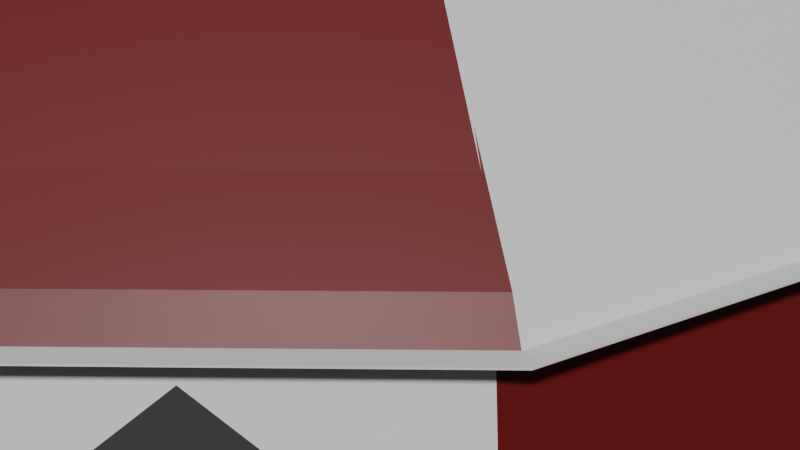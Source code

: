 # Source: tents_new_and_imprvoed_.blend  (saved by Blender 4.3.34; exported with 4.5.12 LTS)
import bpy
from mathutils import Matrix  # noqa: F401  (used for matrix-valued properties, if any)

bpy.ops.wm.read_factory_settings(use_empty=True)
scene = bpy.context.scene
scene.name = 'Scene'

# ---- collections
col_collection = bpy.data.collections.new('Collection'); scene.collection.children.link(col_collection)

# ---- materials (node trees are filled in below, after node groups)
mat_material_002 = bpy.data.materials.new('Material.002')
mat_material_001 = bpy.data.materials.new('Material.001')
mat_material = bpy.data.materials.new('Material')

# ---- material node trees
mat_material_002.use_nodes = True; mat_material_002.node_tree.nodes.clear()
_N = mat_material_002.node_tree.nodes; _L = mat_material_002.node_tree.links
n0 = _N.new('ShaderNodeBsdfPrincipled'); n0.name = 'Principled BSDF'; n0.location = (10, 300)
n1 = _N.new('ShaderNodeOutputMaterial'); n1.name = 'Material Output'; n1.location = (300, 300)
_L.new(n0.outputs[0], n1.inputs[0])
n1.is_active_output = True
mat_material_001.use_nodes = True; mat_material_001.node_tree.nodes.clear()
_N = mat_material_001.node_tree.nodes; _L = mat_material_001.node_tree.links
n0 = _N.new('ShaderNodeBsdfPrincipled'); n0.name = 'Principled BSDF'; n0.location = (10, 300)
n0.inputs[0].default_value = (0.1511, 0.007849, 0.007849, 1.0)
n1 = _N.new('ShaderNodeOutputMaterial'); n1.name = 'Material Output'; n1.location = (300, 300)
_L.new(n0.outputs[0], n1.inputs[0])
n1.is_active_output = True
mat_material.use_nodes = True; mat_material.node_tree.nodes.clear()
_N = mat_material.node_tree.nodes; _L = mat_material.node_tree.links
n0 = _N.new('ShaderNodeBsdfPrincipled'); n0.name = 'Principled BSDF'; n0.location = (10, 300)
n1 = _N.new('ShaderNodeOutputMaterial'); n1.name = 'Material Output'; n1.location = (300, 300)
_L.new(n0.outputs[0], n1.inputs[0])
n1.is_active_output = True

# ---- world
world_world = bpy.data.worlds.new('World'); scene.world = world_world
world_world.use_nodes = True; world_world.node_tree.nodes.clear()
_N = world_world.node_tree.nodes; _L = world_world.node_tree.links
n0 = _N.new('ShaderNodeOutputWorld'); n0.name = 'World Output'; n0.location = (300, 300)
n1 = _N.new('ShaderNodeBackground'); n1.name = 'Background'; n1.location = (10, 300)
n1.inputs[0].default_value = (0.05088, 0.05088, 0.05088, 1.0)
_L.new(n1.outputs[0], n0.inputs[0])
n0.is_active_output = True
world_world.color = (0.05088, 0.05088, 0.05088)
world_world.sun_shadow_jitter_overblur = 0.0

# ---- cameras
cam_camera = bpy.data.cameras.new('Camera')
cam_camera.clip_end = 100.0
cam_camera.ortho_scale = 7.314

# ---- meshes
me_cylinder_002 = bpy.data.meshes.new('Cylinder.002')
me_cylinder_002.from_pydata([(5.804e-05, 1.046, -0.9664), (-6.126e-10, 0.9667, 0.9666), (0.5229, 0.9061, -0.9664), (0.4836, 0.8372, 0.9666), (0.9056, 0.5233, -0.9664), (0.8375, 0.4832, 0.9666), (1.046, 0.0004928, -0.9664), (0.9671, -0.0003719, 0.9666), (0.9088, -0.5197, -0.9775), (0.8398, -0.4808, 0.9829), (0.5207, -0.9079, -0.9775), (0.4808, -0.8398, 0.9829), (-0.004558, -1.043, -0.9913), (0.004307, -0.9689, 0.9431), (-0.5274, -0.9035, -0.9409), (-0.4793, -0.8399, 0.9897), (-0.9055, -0.5223, -0.9664), (-0.8375, -0.4839, 0.9666), (-1.046, 0.0004928, -0.9664), (-0.9671, -0.0003719, 0.9666), (-0.9055, 0.4524, -1.068), (-0.8375, 0.4176, 0.8728), (-0.5228, 0.8351, -1.068), (-0.4836, 0.7716, 0.8728), (0.7624, -0.6684, -0.9887), (0.61, -0.8189, -0.9861), (0.5657, -0.8143, -0.09615), (0.6584, -0.6915, 0.451), (0.766, -0.6112, -0.04424), (0.8398, -0.4808, 0.9829), (0.9088, -0.5197, -0.9775), (0.5207, -0.9079, -0.9775), (0.4808, -0.8398, 0.9829), (0.5657, -0.8143, -0.09615), (0.6584, -0.6915, 0.451), (0.766, -0.6112, -0.04424), (0.775, -0.6116, -0.0969), (0.5626, -0.8196, -0.1383)], [], [(0, 1, 3, 2), (2, 3, 5, 4), (4, 5, 7, 6), (6, 7, 9, 8), (30, 29, 32, 31, 25, 33, 34, 35, 24), (10, 11, 13, 12), (12, 13, 15, 14), (14, 15, 17, 16), (16, 17, 19, 18), (18, 19, 21, 20), (20, 21, 23, 22), (22, 23, 1, 0), (29, 30, 8, 9), (25, 31, 10), (32, 29, 9, 11), (31, 32, 11, 10), (30, 24, 8), (33, 25, 26), (34, 33, 26, 27), (35, 34, 27, 28), (24, 35, 28), (24, 28, 36), (26, 25, 37)])
me_cylinder_002.polygons.foreach_set('material_index', [0, 1, 0, 1, 0, 1, 0, 1, 0, 1, 0, 1, 0, 0, 0, 0, 0, 0, 0, 0, 0, 0, 0])
_uv = me_cylinder_002.uv_layers.new(name='UVMap')
_uv.uv.foreach_set('vector', [1.0, 0.5, 1.0, 1.0, 0.9167, 1.0, 0.9167, 0.5, 0.9167, 0.5, 0.9167, 1.0, 0.8333, 1.0, 0.8333, 0.5, 0.8333, 0.5, 0.8333, 1.0, 0.75, 1.0, 0.75, 0.5, 0.75, 0.5, 0.75, 1.0, 0.6667, 1.0, 0.6667, 0.5, 0.6667, 0.5, 0.6667, 1.0, 0.5833, 1.0, 0.5833, 0.5, 0.5921, 0.5, 0.5973, 0.725, 0.6212, 0.8649, 0.6422, 0.7383, 0.6454, 0.5, 0.5833, 0.5, 0.5833, 1.0, 0.5, 1.0, 0.5, 0.5, 0.5, 0.5, 0.5, 1.0, 0.4167, 1.0, 0.4167, 0.5, 0.4167, 0.5, 0.4167, 1.0, 0.3333, 1.0, 0.3333, 0.5, 0.3333, 0.5, 0.3333, 1.0, 0.25, 1.0, 0.25, 0.5, 0.25, 0.5, 0.25, 1.0, 0.1667, 1.0, 0.1667, 0.5, 0.1667, 0.5, 0.1667, 1.0, 0.08333, 1.0, 0.08333, 0.5, 0.08333, 0.5, 0.08333, 1.0, 7.451e-08, 1.0, 7.451e-08, 0.5, 0.6667, 1.0, 0.6667, 0.5, 0.6667, 0.5, 0.6667, 1.0, 0.5921, 0.5, 0.5833, 0.5, 0.5833, 0.5, 0.5833, 1.0, 0.6667, 1.0, 0.6667, 1.0, 0.5833, 1.0, 0.5833, 0.5, 0.5833, 1.0, 0.5833, 1.0, 0.5833, 0.5, 0.6667, 0.5, 0.6454, 0.5, 0.6667, 0.5, 0.5973, 0.725, 0.5921, 0.5, 0.5973, 0.725, 0.6212, 0.8649, 0.5973, 0.725, 0.5973, 0.725, 0.6212, 0.8649, 0.6422, 0.7383, 0.6212, 0.8649, 0.6212, 0.8649, 0.6422, 0.7383, 0.6454, 0.5, 0.6422, 0.7383, 0.6422, 0.7383, 0.6454, 0.5, 0.6422, 0.7383, 0.6422, 0.7383, 0.5973, 0.725, 0.5921, 0.5, 0.5973, 0.725])
me_cylinder_002.materials.append(mat_material_002)
me_cylinder_002.materials.append(mat_material_001)
me_cylinder_002.update()
me_cylinder_003 = bpy.data.meshes.new('Cylinder.003')
me_cylinder_003.from_pydata([(0.0, 1.02, 1.0), (0.5098, 0.883, 1.0), (0.883, 0.5098, 1.0), (1.02, 0.0, 1.0), (0.883, -0.5098, 1.0), (0.5098, -0.883, 1.0), (0.0, -1.02, 1.0), (-0.5098, -0.883, 1.0), (-0.883, -0.5098, 1.0), (-1.02, 0.0, 1.0), (-0.883, 0.5098, 1.0), (-0.5098, 0.883, 1.0), (0.5244, 0.9083, 0.8188), (-6.401e-10, 1.049, 0.8188), (0.9083, 0.5244, 0.8188), (1.049, 0.0, 0.8188), (0.9083, -0.5244, 0.8188), (0.5244, -0.9083, 0.8188), (-6.401e-10, -1.049, 0.8188), (-0.5244, -0.9083, 0.8188), (-0.9083, -0.5244, 0.8188), (-1.049, 0.0, 0.8188), (-0.9083, 0.5244, 0.8188), (-0.5244, 0.9083, 0.8188), (0.3175, 0.55, 2.484), (8.43e-09, 0.6351, 2.484), (0.55, 0.3175, 2.484), (0.6351, 0.0, 2.484), (0.55, -0.3175, 2.484), (0.3175, -0.55, 2.484), (8.43e-09, -0.6351, 2.484), (-0.3175, -0.55, 2.484), (-0.55, -0.3175, 2.484), (-0.6351, 0.0, 2.484), (-0.55, 0.3175, 2.484), (-0.3175, 0.55, 2.484), (0.1404, 0.2432, 3.968), (9.55e-09, 0.2809, 3.968), (0.2432, 0.1404, 3.968), (0.2809, 0.0, 3.968), (0.2432, -0.1404, 3.968), (0.1404, -0.2432, 3.968), (9.55e-09, -0.2809, 3.968), (-0.1404, -0.2432, 3.968), (-0.2432, -0.1404, 3.968), (-0.2809, 0.0, 3.968), (-0.2432, 0.1404, 3.968), (-0.1404, 0.2432, 3.968), (0.0461, 0.07985, 4.935), (-1.604e-08, 0.0922, 4.935), (0.07985, 0.0461, 4.935), (0.0922, 0.0, 4.935), (0.07985, -0.0461, 4.935), (0.0461, -0.07985, 4.935), (-1.604e-08, -0.0922, 4.935), (-0.0461, -0.07985, 4.935), (-0.07985, -0.0461, 4.935), (-0.0922, 0.0, 4.935), (-0.07985, 0.0461, 4.935), (-0.0461, 0.07985, 4.935), (0.01573, 0.02724, 5.362), (5.947e-09, 0.03145, 5.362), (0.02724, 0.01573, 5.362), (0.03145, 0.0, 5.362), (0.02724, -0.01573, 5.362), (0.01573, -0.02724, 5.362), (5.947e-09, -0.03145, 5.362), (-0.01573, -0.02724, 5.362), (-0.02724, -0.01573, 5.362), (-0.03145, 0.0, 5.362), (-0.02724, 0.01573, 5.362), (-0.01573, 0.02724, 5.362), (0.5234, 0.9066, 0.8188), (-5.969e-10, 1.047, 0.8188), (0.9066, 0.5234, 0.8188), (1.047, 0.0, 0.8188), (0.9066, -0.5234, 0.8188), (0.5234, -0.9066, 0.8188), (-5.969e-10, -1.047, 0.8188), (-0.5234, -0.9066, 0.8188), (-0.9066, -0.5234, 0.8188), (-1.047, 0.0, 0.8188), (-0.9066, 0.5234, 0.8188), (-0.5234, 0.9066, 0.8188), (0.5234, 0.9066, 0.8188), (-5.969e-10, 1.047, 0.8188), (0.9066, 0.5234, 0.8188), (1.047, 0.0, 0.8188), (0.9066, -0.5234, 0.8188), (0.5234, -0.9066, 0.8188), (-5.969e-10, -1.047, 0.8188), (-0.5234, -0.9066, 0.8188), (-0.9066, -0.5234, 0.8188), (-1.047, 0.0, 0.8188), (-0.9066, 0.5234, 0.8188), (-0.5234, 0.9066, 0.8188), (0.00565, 0.009787, 7.226), (-3.148e-09, 0.0113, 7.226), (-3.148e-09, 0.0113, 4.352), (2.269e-07, 1.204e-07, 8.198), (0.00565, 0.009787, 4.352), (0.009787, 0.00565, 4.352), (0.0113, -2.287e-08, 4.352), (0.009787, -0.00565, 4.352), (0.00565, -0.009787, 4.352), (-3.148e-09, -0.0113, 4.352), (-0.00565, -0.009787, 4.352), (-0.009787, -0.00565, 4.352), (-0.0113, -2.287e-08, 4.352), (-0.009787, 0.00565, 4.352), (-0.00565, 0.009787, 4.352), (0.009787, 0.00565, 7.226), (0.0113, -2.287e-08, 7.226), (0.009787, -0.00565, 7.226), (0.00565, -0.009787, 7.226), (-3.148e-09, -0.0113, 7.226), (-0.00565, -0.009787, 7.226), (-0.009787, -0.00565, 7.226), (-0.0113, -2.287e-08, 7.226), (-0.009787, 0.00565, 7.226), (-0.00565, 0.009787, 7.226), (-0.004991, 0.008645, 8.012), (-0.008645, 0.004991, 8.012), (-2.78e-09, 0.009982, 8.012), (-0.009982, -2.368e-08, 8.012), (-0.008645, -0.004991, 8.012), (-0.004991, -0.008645, 8.012), (-2.78e-09, -0.009982, 8.012), (0.004991, -0.008645, 8.012), (0.008645, -0.004991, 8.012), (0.009982, -2.368e-08, 8.012), (0.008645, 0.004991, 8.012), (0.004991, 0.008645, 8.012), (-0.01745, 0.03022, 8.012), (-0.03022, 0.01745, 8.012), (-9.72e-09, 0.0349, 8.012), (-0.0349, 2.879e-08, 8.012), (-0.03022, -0.01745, 8.012), (-0.01745, -0.03022, 8.012), (-9.72e-09, -0.0349, 8.012), (0.01745, -0.03022, 8.012), (0.03022, -0.01745, 8.012), (0.0349, 2.879e-08, 8.012), (0.03022, 0.01745, 8.012), (0.01745, 0.03022, 8.012), (-0.02197, -0.1713, 7.325), (-0.0216, -0.1704, 7.913), (-0.0382, -0.3086, 7.607), (-0.03818, -0.3085, 7.631), (0.5363, 0.9289, 0.8188), (-8.868e-10, 1.073, 0.8188), (0.9289, 0.5363, 0.8188), (1.073, 0.0, 0.8188), (0.9289, -0.5363, 0.8188), (0.5363, -0.9289, 0.8188), (-8.868e-10, -1.073, 0.8188), (-0.533, -0.9199, 0.8195), (-0.921, -0.5319, 0.8195), (-1.063, -0.001952, 0.8195), (-0.9289, 0.5363, 0.8188), (-0.5363, 0.9289, 0.8188), (-0.003029, 1.015, 1.001), (0.5056, 0.879, 1.001), (0.878, 0.5067, 1.001), (1.014, -0.001952, 1.001), (0.878, -0.5106, 1.001), (0.5056, -0.8829, 1.001), (-0.003029, -1.019, 1.001), (-0.5117, -0.8829, 1.001), (-0.884, -0.5106, 1.001), (-1.02, -0.001952, 1.001), (-0.884, 0.5067, 1.001), (-0.5117, 0.879, 1.001), (0.5192, 0.9025, 0.8136), (-0.003029, 1.042, 0.8136), (0.9015, 0.5203, 0.8136), (1.041, -0.001952, 0.8136), (0.9015, -0.5242, 0.8136), (0.5192, -0.9065, 0.8136), (-0.003029, -1.046, 0.8136), (-0.5252, -0.9065, 0.8136), (-0.9075, -0.5242, 0.8136), (-1.047, -0.001952, 0.8136), (-0.9075, 0.5203, 0.8136), (-0.5252, 0.9025, 0.8136), (0.3224, 0.5584, 2.487), (8.234e-09, 0.6448, 2.487), (0.5584, 0.3224, 2.487), (0.6448, 0.0, 2.487), (0.5584, -0.3224, 2.487), (0.3224, -0.5584, 2.487), (8.234e-09, -0.6448, 2.487), (-0.3224, -0.5584, 2.487), (-0.5584, -0.3224, 2.487), (-0.6448, 0.0, 2.487), (-0.5584, 0.3224, 2.487), (-0.3224, 0.5584, 2.487), (0.1453, 0.2517, 3.97), (9.403e-09, 0.2906, 3.97), (0.2517, 0.1453, 3.97), (0.2906, 0.0, 3.97), (0.2517, -0.1453, 3.97), (0.1453, -0.2517, 3.97), (9.403e-09, -0.2906, 3.97), (-0.1453, -0.2517, 3.97), (-0.2517, -0.1453, 3.97), (-0.2906, 0.0, 3.97), (-0.2517, 0.1453, 3.97), (-0.1453, 0.2517, 3.97), (0.05103, 0.08838, 4.937), (-1.653e-08, 0.1021, 4.937), (0.08838, 0.05103, 4.937), (0.1021, 0.0, 4.937), (0.08838, -0.05103, 4.937), (0.05103, -0.08838, 4.937), (-1.653e-08, -0.1021, 4.937), (-0.05103, -0.08838, 4.937), (-0.08838, -0.05103, 4.937), (-0.1021, 0.0, 4.937), (-0.08838, 0.05103, 4.937), (-0.05103, 0.08838, 4.937), (0.01927, 0.03338, 5.369), (5.74e-09, 0.03855, 5.369), (0.03338, 0.01927, 5.369), (0.03855, 0.0, 5.369), (0.03338, -0.01927, 5.369), (0.01927, -0.03338, 5.369), (5.74e-09, -0.03855, 5.369), (-0.01927, -0.03338, 5.369), (-0.03338, -0.01927, 5.369), (-0.03855, 0.0, 5.369), (-0.03338, 0.01927, 5.369), (-0.01927, 0.03338, 5.369), (0.5234, 0.9066, 0.8288), (-1.969e-08, 1.047, 0.8288), (0.9066, 0.5234, 0.8288), (1.047, 0.0, 0.8288), (0.9066, -0.5234, 0.8288), (0.5234, -0.9066, 0.8288), (1.849e-08, -1.047, 0.8288), (-0.5203, -0.8979, 0.8294), (-0.899, -0.5192, 0.8294), (-1.038, -0.001952, 0.8294), (-0.9066, 0.5234, 0.8288), (-0.5234, 0.9066, 0.8288), (0.5234, 0.9066, 0.8088), (-5.969e-10, 1.047, 0.8088), (0.9066, 0.5234, 0.8088), (1.047, 0.0, 0.8088), (0.9066, -0.5234, 0.8088), (0.5234, -0.9066, 0.8088), (-5.969e-10, -1.047, 0.8088), (-0.5203, -0.8979, 0.8096), (-0.899, -0.5192, 0.8096), (-1.047, 0.0, 0.8088), (-0.9066, 0.5234, 0.8088), (-0.5234, 0.9066, 0.8088), (0.0006505, 0.001127, 7.226), (-3.295e-09, 0.001301, 7.226), (-3.491e-08, 0.003729, 4.358), (0.007203, 0.004159, 8.192), (0.001865, 0.00323, 4.358), (0.00323, 0.001865, 4.358), (0.003729, -2.295e-08, 4.358), (0.00323, -0.001865, 4.358), (0.001865, -0.00323, 4.358), (-3.491e-08, -0.003729, 4.358), (-0.001865, -0.00323, 4.358), (-0.00323, -0.001865, 4.358), (-0.003729, -2.295e-08, 4.358), (-0.00323, 0.001865, 4.358), (-0.001865, 0.00323, 4.358), (0.001127, 0.0006505, 7.226), (0.001301, -2.272e-08, 7.226), (0.001127, -0.0006505, 7.226), (0.0006505, -0.001127, 7.226), (-3.246e-09, -0.001301, 7.226), (0.001069, -0.002381, 7.226), (-0.001127, -0.0006505, 7.226), (-0.001301, -2.292e-08, 7.226), (-0.001127, 0.0006505, 7.226), (-0.0006505, 0.001127, 7.226), (-0.003997, 0.006925, 8.022), (-0.006924, 0.003999, 8.022), (-0.002563, 0.0003162, 8.012), (-0.007996, 2.45e-07, 8.022), (-0.006925, -0.003998, 8.022), (0.004919, -0.009549, 8.013), (-1.456e-06, -0.007996, 8.022), (0.003997, -0.006925, 8.022), (-0.001008, -0.002378, 8.012), (0.0003162, 0.002563, 8.012), (0.006924, 0.003998, 8.022), (0.002378, -0.001008, 8.012), (-0.01253, 0.02171, 8.01), (-0.02171, 0.01253, 8.01), (0.01, 0.0349, 8.012), (-0.02507, 1.665e-08, 8.01), (-0.02171, -0.01253, 8.01), (-0.01253, -0.02171, 8.01), (3.439e-08, -0.02507, 8.01), (0.01253, -0.02171, 8.01), (0.03522, -0.008787, 8.012), (0.0349, -0.01, 8.012), (0.02171, 0.01253, 8.01), (0.008787, 0.03522, 8.012), (-0.01467, -0.1721, 7.31), (-0.01416, -0.1712, 7.919), (-0.02826, -0.3097, 7.607), (-0.02824, -0.3096, 7.631), (0.5363, 0.9289, 0.8288), (-3.614e-09, 1.073, 0.8288), (0.9289, 0.5363, 0.8288), (1.073, 0.0, 0.8288), (0.9289, -0.5363, 0.8288), (0.5363, -0.9289, 0.8288), (1.841e-09, -1.073, 0.8288), (-0.533, -0.9199, 0.8294), (-0.921, -0.5319, 0.8294), (-1.063, -0.001952, 0.8294), (-0.9289, 0.5363, 0.8288), (-0.5363, 0.9289, 0.8288), (0.4534, 1.616, 1.137), (0.4523, 1.616, 1.138), (0.4512, 1.617, 1.139), (0.4505, 1.617, 1.14), (0.4502, 1.619, 1.139), (0.4505, 1.62, 1.138), (0.4513, 1.62, 1.136), (0.4524, 1.621, 1.134), (0.4535, 1.62, 1.133), (0.4543, 1.619, 1.133), (0.4546, 1.618, 1.133), (0.4543, 1.617, 1.135)], [], [(9, 10, 34, 33), (22, 21, 93, 94), (10, 9, 21, 22), (7, 6, 18, 19), (4, 3, 15, 16), (11, 10, 22, 23), (1, 0, 13, 12), (8, 7, 19, 20), (5, 4, 16, 17), (0, 11, 23, 13), (2, 1, 12, 14), (9, 8, 20, 21), (6, 5, 17, 18), (3, 2, 14, 15), (31, 32, 44, 43), (6, 7, 31, 30), (3, 4, 28, 27), (10, 11, 35, 34), (0, 1, 24, 25), (7, 8, 32, 31), (4, 5, 29, 28), (11, 0, 25, 35), (1, 2, 26, 24), (8, 9, 33, 32), (5, 6, 30, 29), (2, 3, 27, 26), (37, 36, 48, 49), (28, 29, 41, 40), (35, 25, 37, 47), (24, 26, 38, 36), (32, 33, 45, 44), (29, 30, 42, 41), (26, 27, 39, 38), (33, 34, 46, 45), (30, 31, 43, 42), (27, 28, 40, 39), (34, 35, 47, 46), (25, 24, 36, 37), (58, 59, 71, 70), (43, 44, 56, 55), (40, 41, 53, 52), (47, 37, 49, 59), (36, 38, 50, 48), (44, 45, 57, 56), (41, 42, 54, 53), (38, 39, 51, 50), (45, 46, 58, 57), (42, 43, 55, 54), (39, 40, 52, 51), (46, 47, 59, 58), (60, 62, 63, 64, 65, 66, 67, 68, 69, 70, 71, 61), (49, 48, 60, 61), (55, 56, 68, 67), (52, 53, 65, 64), (59, 49, 61, 71), (48, 50, 62, 60), (56, 57, 69, 68), (53, 54, 66, 65), (50, 51, 63, 62), (57, 58, 70, 69), (54, 55, 67, 66), (51, 52, 64, 63), (79, 78, 155, 156), (19, 18, 90, 91), (16, 15, 87, 88), (23, 22, 94, 95), (12, 13, 85, 84), (20, 19, 91, 92), (17, 16, 88, 89), (13, 23, 95, 85), (14, 12, 84, 86), (21, 20, 92, 93), (18, 17, 89, 90), (15, 14, 86, 87), (73, 72, 84, 85), (72, 74, 86, 84), (74, 75, 87, 86), (75, 76, 88, 87), (76, 77, 89, 88), (77, 78, 90, 89), (78, 79, 91, 90), (79, 80, 92, 91), (80, 81, 93, 92), (81, 82, 94, 93), (82, 83, 95, 94), (83, 73, 85, 95), (111, 131, 130, 112), (100, 96, 111, 101), (96, 132, 131, 111), (101, 111, 112, 102), (113, 129, 128, 114), (102, 112, 113, 103), (114, 128, 127, 115), (103, 113, 114, 104), (115, 127, 126, 116), (104, 114, 115, 105), (116, 126, 125, 117), (105, 115, 116, 106), (117, 125, 124, 118), (106, 116, 117, 107), (118, 124, 122, 119), (107, 117, 118, 108), (119, 122, 121, 120), (108, 118, 119, 109), (120, 121, 123, 97), (109, 119, 120, 110), (110, 120, 97, 98), (112, 130, 129, 113), (98, 97, 96, 100), (98, 100, 101, 102, 103, 104, 105, 106, 107, 108, 109, 110), (97, 123, 132, 96), (125, 124, 99), (132, 131, 99), (138, 139, 99), (124, 122, 99), (131, 130, 99), (137, 138, 99), (122, 121, 99), (135, 144, 99), (129, 130, 99), (136, 137, 99), (121, 123, 99), (143, 144, 99), (139, 140, 99), (132, 123, 99), (126, 125, 99), (140, 141, 99), (135, 133, 99), (127, 126, 99), (142, 141, 99), (133, 134, 99), (128, 127, 99), (142, 143, 99), (134, 136, 99), (129, 128, 99), (126, 116, 145, 146), (146, 145, 147, 148), (76, 75, 152, 153), (83, 82, 159, 160), (72, 73, 150, 149), (80, 79, 156, 157), (77, 76, 153, 154), (73, 83, 160, 150), (81, 80, 157, 158), (78, 77, 154, 155), (82, 81, 158, 159), (170, 194, 195, 171), (183, 255, 254, 182), (171, 183, 182, 170), (168, 180, 179, 167), (165, 177, 176, 164), (172, 184, 183, 171), (162, 173, 174, 161), (169, 181, 180, 168), (166, 178, 177, 165), (161, 174, 184, 172), (163, 175, 173, 162), (170, 182, 181, 169), (167, 179, 178, 166), (164, 176, 175, 163), (192, 204, 205, 193), (167, 191, 192, 168), (164, 188, 189, 165), (171, 195, 196, 172), (161, 186, 185, 162), (168, 192, 193, 169), (165, 189, 190, 166), (172, 196, 186, 161), (162, 185, 187, 163), (169, 193, 194, 170), (166, 190, 191, 167), (163, 187, 188, 164), (198, 210, 209, 197), (189, 201, 202, 190), (196, 208, 198, 186), (185, 197, 199, 187), (193, 205, 206, 194), (190, 202, 203, 191), (187, 199, 200, 188), (194, 206, 207, 195), (191, 203, 204, 192), (188, 200, 201, 189), (195, 207, 208, 196), (186, 198, 197, 185), (219, 231, 232, 220), (204, 216, 217, 205), (201, 213, 214, 202), (208, 220, 210, 198), (197, 209, 211, 199), (205, 217, 218, 206), (202, 214, 215, 203), (199, 211, 212, 200), (206, 218, 219, 207), (203, 215, 216, 204), (200, 212, 213, 201), (207, 219, 220, 208), (221, 222, 232, 231, 230, 229, 228, 227, 226, 225, 224, 223), (210, 222, 221, 209), (216, 228, 229, 217), (213, 225, 226, 214), (220, 232, 222, 210), (209, 221, 223, 211), (217, 229, 230, 218), (214, 226, 227, 215), (211, 223, 224, 212), (218, 230, 231, 219), (215, 227, 228, 216), (212, 224, 225, 213), (240, 317, 316, 239), (180, 252, 251, 179), (177, 249, 248, 176), (184, 256, 255, 183), (173, 245, 246, 174), (181, 253, 252, 180), (178, 250, 249, 177), (174, 246, 256, 184), (175, 247, 245, 173), (182, 254, 253, 181), (179, 251, 250, 178), (176, 248, 247, 175), (234, 246, 245, 233), (233, 245, 247, 235), (235, 247, 248, 236), (236, 248, 249, 237), (237, 249, 250, 238), (238, 250, 251, 239), (239, 251, 252, 240), (240, 252, 253, 241), (241, 253, 254, 242), (242, 254, 255, 243), (243, 255, 256, 244), (244, 256, 246, 234), (272, 273, 291, 292), (261, 262, 272, 257), (257, 272, 292, 293), (262, 263, 273, 272), (274, 275, 289, 290), (263, 264, 274, 273), (275, 276, 288, 289), (264, 265, 275, 274), (276, 277, 287, 288), (265, 266, 276, 275), (277, 278, 286, 287), (266, 267, 277, 276), (278, 279, 285, 286), (267, 268, 278, 277), (279, 280, 283, 285), (268, 269, 279, 278), (280, 281, 282, 283), (269, 270, 280, 279), (281, 258, 284, 282), (270, 271, 281, 280), (271, 259, 258, 281), (273, 274, 290, 291), (259, 261, 257, 258), (259, 271, 270, 269, 268, 267, 266, 265, 264, 263, 262, 261), (258, 257, 293, 284), (286, 260, 285), (293, 260, 292), (299, 260, 300), (285, 260, 283), (292, 260, 291), (298, 260, 299), (283, 260, 282), (296, 260, 305), (290, 260, 291), (297, 260, 298), (282, 260, 284), (304, 260, 305), (300, 260, 301), (293, 260, 284), (287, 260, 286), (301, 260, 302), (296, 260, 294), (288, 260, 287), (303, 260, 302), (294, 260, 295), (289, 260, 288), (303, 260, 304), (295, 260, 297), (290, 260, 289), (287, 307, 306, 277), (307, 309, 308, 306), (237, 314, 313, 236), (244, 321, 320, 243), (233, 310, 311, 234), (241, 318, 317, 240), (238, 315, 314, 237), (234, 311, 321, 244), (235, 312, 310, 233), (242, 319, 318, 241), (239, 316, 315, 238), (236, 313, 312, 235), (243, 320, 319, 242), (133, 135, 296, 294), (134, 133, 294, 295), (136, 134, 295, 297), (137, 136, 297, 298), (138, 137, 298, 299), (139, 138, 299, 300), (140, 139, 300, 301), (141, 140, 301, 302), (141, 142, 303, 302), (143, 142, 303, 304), (144, 143, 304, 305), (144, 135, 296, 305), (126, 146, 307, 287), (145, 116, 277, 306), (148, 147, 308, 309), (146, 148, 309, 307), (147, 145, 306, 308), (149, 150, 311, 310), (151, 149, 310, 312), (152, 151, 312, 313), (153, 152, 313, 314), (154, 153, 314, 315), (155, 154, 315, 316), (156, 155, 316, 317), (157, 156, 317, 318), (158, 157, 318, 319), (159, 158, 319, 320), (160, 159, 320, 321), (150, 160, 321, 311), (333, 322, 323, 324, 325, 326, 327, 328, 329, 330, 331, 332)])
me_cylinder_003.polygons.foreach_set('material_index', [0, 1, 0, 1, 0, 1, 1, 0, 1, 0, 0, 1, 0, 1, 1, 1, 0, 1, 1, 0, 1, 0, 0, 1, 0, 1, 1, 0, 1, 1, 0, 1, 0, 1, 0, 1, 0, 0, 1, 0, 1, 0, 0, 1, 0, 1, 0, 1, 0, 1, 1, 1, 1, 1, 1, 1, 1, 1, 1, 1, 1, 1, 0, 0, 1, 0, 0, 1, 0, 1, 1, 0, 1, 0, 0, 0, 0, 0, 0, 0, 0, 0, 0, 0, 0, 0, 0, 0, 0, 0, 0, 0, 0, 0, 0, 0, 0, 0, 0, 0, 0, 0, 0, 0, 0, 0, 0, 0, 0, 0, 0, 0, 0, 0, 0, 0, 0, 0, 0, 0, 0, 0, 0, 0, 0, 0, 0, 0, 0, 0, 0, 0, 0, 0, 0, 1, 1, 0, 0, 0, 0, 0, 0, 0, 0, 0, 0, 1, 0, 1, 0, 1, 1, 0, 1, 0, 0, 1, 0, 1, 1, 1, 0, 1, 1, 0, 1, 0, 0, 1, 0, 1, 1, 0, 1, 1, 0, 1, 0, 1, 0, 1, 0, 0, 1, 0, 1, 0, 0, 1, 0, 1, 0, 1, 0, 1, 1, 1, 1, 1, 1, 1, 1, 1, 1, 1, 1, 1, 0, 0, 1, 0, 0, 1, 0, 1, 1, 0, 1, 0, 0, 0, 0, 0, 0, 0, 0, 0, 0, 0, 0, 0, 0, 0, 0, 0, 0, 0, 0, 0, 0, 0, 0, 0, 0, 0, 0, 0, 0, 0, 0, 0, 0, 0, 0, 0, 0, 0, 0, 0, 0, 0, 0, 0, 0, 0, 0, 0, 0, 0, 0, 0, 0, 0, 0, 0, 0, 0, 0, 0, 0, 1, 1, 0, 0, 0, 0, 0, 0, 0, 0, 0, 0, 0, 0, 0, 0, 0, 0, 0, 0, 0, 0, 0, 0, 0, 1, 1, 1, 1, 1, 0, 0, 0, 0, 0, 0, 0, 0, 0, 0, 0, 0, 0])
_uv = me_cylinder_003.uv_layers.new(name='UVMap')
_uv.uv.foreach_set('vector', [0.01, 0.25, 0.04215, 0.37, 0.04215, 0.37, 0.01, 0.25, 0.04215, 0.37, 0.01, 0.25, 0.01, 0.25, 0.04215, 0.37, 0.04215, 0.37, 0.01, 0.25, 0.01, 0.25, 0.04215, 0.37, 0.13, 0.04215, 0.25, 0.01, 0.25, 0.01, 0.13, 0.04215, 0.4578, 0.13, 0.49, 0.25, 0.49, 0.25, 0.4578, 0.13, 0.13, 0.4578, 0.04215, 0.37, 0.04215, 0.37, 0.13, 0.4578, 0.37, 0.4578, 0.25, 0.49, 0.25, 0.49, 0.37, 0.4578, 0.04215, 0.13, 0.13, 0.04215, 0.13, 0.04215, 0.04215, 0.13, 0.37, 0.04215, 0.4578, 0.13, 0.4578, 0.13, 0.37, 0.04215, 0.25, 0.49, 0.13, 0.4578, 0.13, 0.4578, 0.25, 0.49, 0.4578, 0.37, 0.37, 0.4578, 0.37, 0.4578, 0.4578, 0.37, 0.01, 0.25, 0.04215, 0.13, 0.04215, 0.13, 0.01, 0.25, 0.25, 0.01, 0.37, 0.04215, 0.37, 0.04215, 0.25, 0.01, 0.49, 0.25, 0.4578, 0.37, 0.4578, 0.37, 0.49, 0.25, 0.13, 0.04215, 0.04215, 0.13, 0.04215, 0.13, 0.13, 0.04215, 0.25, 0.01, 0.13, 0.04215, 0.13, 0.04215, 0.25, 0.01, 0.49, 0.25, 0.4578, 0.13, 0.4578, 0.13, 0.49, 0.25, 0.04215, 0.37, 0.13, 0.4578, 0.13, 0.4578, 0.04215, 0.37, 0.25, 0.49, 0.37, 0.4578, 0.37, 0.4578, 0.25, 0.49, 0.13, 0.04215, 0.04215, 0.13, 0.04215, 0.13, 0.13, 0.04215, 0.4578, 0.13, 0.37, 0.04215, 0.37, 0.04215, 0.4578, 0.13, 0.13, 0.4578, 0.25, 0.49, 0.25, 0.49, 0.13, 0.4578, 0.37, 0.4578, 0.4578, 0.37, 0.4578, 0.37, 0.37, 0.4578, 0.04215, 0.13, 0.01, 0.25, 0.01, 0.25, 0.04215, 0.13, 0.37, 0.04215, 0.25, 0.01, 0.25, 0.01, 0.37, 0.04215, 0.4578, 0.37, 0.49, 0.25, 0.49, 0.25, 0.4578, 0.37, 0.25, 0.49, 0.37, 0.4578, 0.37, 0.4578, 0.25, 0.49, 0.4578, 0.13, 0.37, 0.04215, 0.37, 0.04215, 0.4578, 0.13, 0.13, 0.4578, 0.25, 0.49, 0.25, 0.49, 0.13, 0.4578, 0.37, 0.4578, 0.4578, 0.37, 0.4578, 0.37, 0.37, 0.4578, 0.04215, 0.13, 0.01, 0.25, 0.01, 0.25, 0.04215, 0.13, 0.37, 0.04215, 0.25, 0.01, 0.25, 0.01, 0.37, 0.04215, 0.4578, 0.37, 0.49, 0.25, 0.49, 0.25, 0.4578, 0.37, 0.01, 0.25, 0.04215, 0.37, 0.04215, 0.37, 0.01, 0.25, 0.25, 0.01, 0.13, 0.04215, 0.13, 0.04215, 0.25, 0.01, 0.49, 0.25, 0.4578, 0.13, 0.4578, 0.13, 0.49, 0.25, 0.04215, 0.37, 0.13, 0.4578, 0.13, 0.4578, 0.04215, 0.37, 0.25, 0.49, 0.37, 0.4578, 0.37, 0.4578, 0.25, 0.49, 0.04215, 0.37, 0.13, 0.4578, 0.13, 0.4578, 0.04215, 0.37, 0.13, 0.04215, 0.04215, 0.13, 0.04215, 0.13, 0.13, 0.04215, 0.4578, 0.13, 0.37, 0.04215, 0.37, 0.04215, 0.4578, 0.13, 0.13, 0.4578, 0.25, 0.49, 0.25, 0.49, 0.13, 0.4578, 0.37, 0.4578, 0.4578, 0.37, 0.4578, 0.37, 0.37, 0.4578, 0.04215, 0.13, 0.01, 0.25, 0.01, 0.25, 0.04215, 0.13, 0.37, 0.04215, 0.25, 0.01, 0.25, 0.01, 0.37, 0.04215, 0.4578, 0.37, 0.49, 0.25, 0.49, 0.25, 0.4578, 0.37, 0.01, 0.25, 0.04215, 0.37, 0.04215, 0.37, 0.01, 0.25, 0.25, 0.01, 0.13, 0.04215, 0.13, 0.04215, 0.25, 0.01, 0.49, 0.25, 0.4578, 0.13, 0.4578, 0.13, 0.49, 0.25, 0.04215, 0.37, 0.13, 0.4578, 0.13, 0.4578, 0.04215, 0.37, 0.37, 0.4578, 0.4578, 0.37, 0.49, 0.25, 0.4578, 0.13, 0.37, 0.04215, 0.25, 0.01, 0.13, 0.04215, 0.04215, 0.13, 0.01, 0.25, 0.04215, 0.37, 0.13, 0.4578, 0.25, 0.49, 0.25, 0.49, 0.37, 0.4578, 0.37, 0.4578, 0.25, 0.49, 0.13, 0.04215, 0.04215, 0.13, 0.04215, 0.13, 0.13, 0.04215, 0.4578, 0.13, 0.37, 0.04215, 0.37, 0.04215, 0.4578, 0.13, 0.13, 0.4578, 0.25, 0.49, 0.25, 0.49, 0.13, 0.4578, 0.37, 0.4578, 0.4578, 0.37, 0.4578, 0.37, 0.37, 0.4578, 0.04215, 0.13, 0.01, 0.25, 0.01, 0.25, 0.04215, 0.13, 0.37, 0.04215, 0.25, 0.01, 0.25, 0.01, 0.37, 0.04215, 0.4578, 0.37, 0.49, 0.25, 0.49, 0.25, 0.4578, 0.37, 0.01, 0.25, 0.04215, 0.37, 0.04215, 0.37, 0.01, 0.25, 0.25, 0.01, 0.13, 0.04215, 0.13, 0.04215, 0.25, 0.01, 0.49, 0.25, 0.4578, 0.13, 0.4578, 0.13, 0.49, 0.25, 0.13, 0.04215, 0.25, 0.01, 0.25, 0.01, 0.13, 0.04215, 0.13, 0.04215, 0.25, 0.01, 0.25, 0.01, 0.13, 0.04215, 0.4578, 0.13, 0.49, 0.25, 0.49, 0.25, 0.4578, 0.13, 0.13, 0.4578, 0.04215, 0.37, 0.04215, 0.37, 0.13, 0.4578, 0.37, 0.4578, 0.25, 0.49, 0.25, 0.49, 0.37, 0.4578, 0.04215, 0.13, 0.13, 0.04215, 0.13, 0.04215, 0.04215, 0.13, 0.37, 0.04215, 0.4578, 0.13, 0.4578, 0.13, 0.37, 0.04215, 0.25, 0.49, 0.13, 0.4578, 0.13, 0.4578, 0.25, 0.49, 0.4578, 0.37, 0.37, 0.4578, 0.37, 0.4578, 0.4578, 0.37, 0.01, 0.25, 0.04215, 0.13, 0.04215, 0.13, 0.01, 0.25, 0.25, 0.01, 0.37, 0.04215, 0.37, 0.04215, 0.25, 0.01, 0.49, 0.25, 0.4578, 0.37, 0.4578, 0.37, 0.49, 0.25, 0.25, 0.49, 0.37, 0.4578, 0.37, 0.4578, 0.25, 0.49, 0.37, 0.4578, 0.4578, 0.37, 0.4578, 0.37, 0.37, 0.4578, 0.4578, 0.37, 0.49, 0.25, 0.49, 0.25, 0.4578, 0.37, 0.49, 0.25, 0.4578, 0.13, 0.4578, 0.13, 0.49, 0.25, 0.4578, 0.13, 0.37, 0.04215, 0.37, 0.04215, 0.4578, 0.13, 0.37, 0.04215, 0.25, 0.01, 0.25, 0.01, 0.37, 0.04215, 0.25, 0.01, 0.13, 0.04215, 0.13, 0.04215, 0.25, 0.01, 0.13, 0.04215, 0.04215, 0.13, 0.04215, 0.13, 0.13, 0.04215, 0.04215, 0.13, 0.01, 0.25, 0.01, 0.25, 0.04215, 0.13, 0.01, 0.25, 0.04215, 0.37, 0.04215, 0.37, 0.01, 0.25, 0.04215, 0.37, 0.13, 0.4578, 0.13, 0.4578, 0.04215, 0.37, 0.13, 0.4578, 0.25, 0.49, 0.25, 0.49, 0.13, 0.4578, 0.8333, 0.8832, 0.8333, 0.988, 0.75, 0.988, 0.75, 0.8832, 0.9167, 0.5, 0.9167, 0.8832, 0.8333, 0.8832, 0.8333, 0.5, 0.9167, 0.8832, 0.9167, 0.988, 0.8333, 0.988, 0.8333, 0.8832, 0.8333, 0.5, 0.8333, 0.8832, 0.75, 0.8832, 0.75, 0.5, 0.6667, 0.8832, 0.6667, 0.988, 0.5833, 0.988, 0.5833, 0.8832, 0.75, 0.5, 0.75, 0.8832, 0.6667, 0.8832, 0.6667, 0.5, 0.5833, 0.8832, 0.5833, 0.988, 0.5, 0.988, 0.5, 0.8832, 0.6667, 0.5, 0.6667, 0.8832, 0.5833, 0.8832, 0.5833, 0.5, 0.5, 0.8832, 0.5, 0.988, 0.4167, 0.988, 0.4167, 0.8832, 0.5833, 0.5, 0.5833, 0.8832, 0.5, 0.8832, 0.5, 0.5, 0.4167, 0.8832, 0.4167, 0.988, 0.3333, 0.988, 0.3333, 0.8832, 0.5, 0.5, 0.5, 0.8832, 0.4167, 0.8832, 0.4167, 0.5, 0.3333, 0.8832, 0.3333, 0.988, 0.25, 0.988, 0.25, 0.8832, 0.4167, 0.5, 0.4167, 0.8832, 0.3333, 0.8832, 0.3333, 0.5, 0.25, 0.8832, 0.25, 0.988, 0.1667, 0.988, 0.1667, 0.8832, 0.3333, 0.5, 0.3333, 0.8832, 0.25, 0.8832, 0.25, 0.5, 0.1667, 0.8832, 0.1667, 0.988, 0.08333, 0.988, 0.08333, 0.8832, 0.25, 0.5, 0.25, 0.8832, 0.1667, 0.8832, 0.1667, 0.5, 0.08333, 0.8832, 0.08333, 0.988, 7.451e-08, 0.988, 7.451e-08, 0.8832, 0.1667, 0.5, 0.1667, 0.8832, 0.08333, 0.8832, 0.08333, 0.5, 0.08333, 0.5, 0.08333, 0.8832, 7.451e-08, 0.8832, 7.451e-08, 0.5, 0.75, 0.8832, 0.75, 0.988, 0.6667, 0.988, 0.6667, 0.8832, 1.0, 0.5, 1.0, 0.8832, 0.9167, 0.8832, 0.9167, 0.5, 0.75, 0.49, 0.87, 0.4578, 0.9578, 0.37, 0.99, 0.25, 0.9578, 0.13, 0.87, 0.04215, 0.75, 0.01, 0.63, 0.04215, 0.5422, 0.13, 0.51, 0.25, 0.5422, 0.37, 0.63, 0.4578, 1.0, 0.8832, 1.0, 0.988, 0.9167, 0.988, 0.9167, 0.8832, 0.3333, 0.988, 0.25, 0.988, 0.3333, 0.988, 0.9167, 0.988, 0.8333, 0.988, 0.9167, 0.988, 0.0, 0.0, 0.0, 0.0, 0.0, 0.0, 0.25, 0.988, 0.1667, 0.988, 0.25, 0.988, 0.8333, 0.988, 0.75, 0.988, 0.8333, 0.988, 0.0, 0.0, 0.0, 0.0, 0.0, 0.0, 0.1667, 0.988, 0.08333, 0.988, 0.1667, 0.988, 0.0, 0.0, 0.0, 0.0, 0.0, 0.0, 0.6667, 0.988, 0.75, 0.988, 0.6667, 0.988, 0.0, 0.0, 0.0, 0.0, 0.0, 0.0, 0.08333, 0.988, 7.451e-08, 0.988, 0.08333, 0.988, 0.0, 0.0, 0.0, 0.0, 0.0, 0.0, 0.0, 0.0, 0.0, 0.0, 0.0, 0.0, 0.9167, 0.988, 1.0, 0.988, 0.9167, 0.988, 0.4167, 0.988, 0.3333, 0.988, 0.4167, 0.988, 0.0, 0.0, 0.0, 0.0, 0.0, 0.0, 0.0, 0.0, 0.0, 0.0, 0.0, 0.0, 0.5, 0.988, 0.4167, 0.988, 0.5, 0.988, 0.0, 0.0, 0.0, 0.0, 0.0, 0.0, 0.0, 0.0, 0.0, 0.0, 0.0, 0.0, 0.5833, 0.988, 0.5, 0.988, 0.5833, 0.988, 0.0, 0.0, 0.0, 0.0, 0.0, 0.0, 0.0, 0.0, 0.0, 0.0, 0.0, 0.0, 0.6667, 0.988, 0.5833, 0.988, 0.6667, 0.988, 0.4167, 0.988, 0.4167, 0.8832, 0.4167, 0.8832, 0.4167, 0.988, 0.4167, 0.988, 0.4167, 0.8832, 0.4167, 0.8832, 0.4167, 0.988, 0.4578, 0.13, 0.49, 0.25, 0.49, 0.25, 0.4578, 0.13, 0.13, 0.4578, 0.04215, 0.37, 0.04215, 0.37, 0.13, 0.4578, 0.37, 0.4578, 0.25, 0.49, 0.25, 0.49, 0.37, 0.4578, 0.04215, 0.13, 0.13, 0.04215, 0.13, 0.04215, 0.04215, 0.13, 0.37, 0.04215, 0.4578, 0.13, 0.4578, 0.13, 0.37, 0.04215, 0.25, 0.49, 0.13, 0.4578, 0.13, 0.4578, 0.25, 0.49, 0.01, 0.25, 0.04215, 0.13, 0.04215, 0.13, 0.01, 0.25, 0.25, 0.01, 0.37, 0.04215, 0.37, 0.04215, 0.25, 0.01, 0.04215, 0.37, 0.01, 0.25, 0.01, 0.25, 0.04215, 0.37, 0.01, 0.25, 0.01, 0.25, 0.04215, 0.37, 0.04215, 0.37, 0.04215, 0.37, 0.04215, 0.37, 0.01, 0.25, 0.01, 0.25, 0.04215, 0.37, 0.04215, 0.37, 0.01, 0.25, 0.01, 0.25, 0.13, 0.04215, 0.13, 0.04215, 0.25, 0.01, 0.25, 0.01, 0.4578, 0.13, 0.4578, 0.13, 0.49, 0.25, 0.49, 0.25, 0.13, 0.4578, 0.13, 0.4578, 0.04215, 0.37, 0.04215, 0.37, 0.37, 0.4578, 0.37, 0.4578, 0.25, 0.49, 0.25, 0.49, 0.04215, 0.13, 0.04215, 0.13, 0.13, 0.04215, 0.13, 0.04215, 0.37, 0.04215, 0.37, 0.04215, 0.4578, 0.13, 0.4578, 0.13, 0.25, 0.49, 0.25, 0.49, 0.13, 0.4578, 0.13, 0.4578, 0.4578, 0.37, 0.4578, 0.37, 0.37, 0.4578, 0.37, 0.4578, 0.01, 0.25, 0.01, 0.25, 0.04215, 0.13, 0.04215, 0.13, 0.25, 0.01, 0.25, 0.01, 0.37, 0.04215, 0.37, 0.04215, 0.49, 0.25, 0.49, 0.25, 0.4578, 0.37, 0.4578, 0.37, 0.13, 0.04215, 0.13, 0.04215, 0.04215, 0.13, 0.04215, 0.13, 0.25, 0.01, 0.25, 0.01, 0.13, 0.04215, 0.13, 0.04215, 0.49, 0.25, 0.49, 0.25, 0.4578, 0.13, 0.4578, 0.13, 0.04215, 0.37, 0.04215, 0.37, 0.13, 0.4578, 0.13, 0.4578, 0.25, 0.49, 0.25, 0.49, 0.37, 0.4578, 0.37, 0.4578, 0.13, 0.04215, 0.13, 0.04215, 0.04215, 0.13, 0.04215, 0.13, 0.4578, 0.13, 0.4578, 0.13, 0.37, 0.04215, 0.37, 0.04215, 0.13, 0.4578, 0.13, 0.4578, 0.25, 0.49, 0.25, 0.49, 0.37, 0.4578, 0.37, 0.4578, 0.4578, 0.37, 0.4578, 0.37, 0.04215, 0.13, 0.04215, 0.13, 0.01, 0.25, 0.01, 0.25, 0.37, 0.04215, 0.37, 0.04215, 0.25, 0.01, 0.25, 0.01, 0.4578, 0.37, 0.4578, 0.37, 0.49, 0.25, 0.49, 0.25, 0.25, 0.49, 0.25, 0.49, 0.37, 0.4578, 0.37, 0.4578, 0.4578, 0.13, 0.4578, 0.13, 0.37, 0.04215, 0.37, 0.04215, 0.13, 0.4578, 0.13, 0.4578, 0.25, 0.49, 0.25, 0.49, 0.37, 0.4578, 0.37, 0.4578, 0.4578, 0.37, 0.4578, 0.37, 0.04215, 0.13, 0.04215, 0.13, 0.01, 0.25, 0.01, 0.25, 0.37, 0.04215, 0.37, 0.04215, 0.25, 0.01, 0.25, 0.01, 0.4578, 0.37, 0.4578, 0.37, 0.49, 0.25, 0.49, 0.25, 0.01, 0.25, 0.01, 0.25, 0.04215, 0.37, 0.04215, 0.37, 0.25, 0.01, 0.25, 0.01, 0.13, 0.04215, 0.13, 0.04215, 0.49, 0.25, 0.49, 0.25, 0.4578, 0.13, 0.4578, 0.13, 0.04215, 0.37, 0.04215, 0.37, 0.13, 0.4578, 0.13, 0.4578, 0.25, 0.49, 0.25, 0.49, 0.37, 0.4578, 0.37, 0.4578, 0.04215, 0.37, 0.04215, 0.37, 0.13, 0.4578, 0.13, 0.4578, 0.13, 0.04215, 0.13, 0.04215, 0.04215, 0.13, 0.04215, 0.13, 0.4578, 0.13, 0.4578, 0.13, 0.37, 0.04215, 0.37, 0.04215, 0.13, 0.4578, 0.13, 0.4578, 0.25, 0.49, 0.25, 0.49, 0.37, 0.4578, 0.37, 0.4578, 0.4578, 0.37, 0.4578, 0.37, 0.04215, 0.13, 0.04215, 0.13, 0.01, 0.25, 0.01, 0.25, 0.37, 0.04215, 0.37, 0.04215, 0.25, 0.01, 0.25, 0.01, 0.4578, 0.37, 0.4578, 0.37, 0.49, 0.25, 0.49, 0.25, 0.01, 0.25, 0.01, 0.25, 0.04215, 0.37, 0.04215, 0.37, 0.25, 0.01, 0.25, 0.01, 0.13, 0.04215, 0.13, 0.04215, 0.49, 0.25, 0.49, 0.25, 0.4578, 0.13, 0.4578, 0.13, 0.04215, 0.37, 0.04215, 0.37, 0.13, 0.4578, 0.13, 0.4578, 0.37, 0.4578, 0.25, 0.49, 0.13, 0.4578, 0.04215, 0.37, 0.01, 0.25, 0.04215, 0.13, 0.13, 0.04215, 0.25, 0.01, 0.37, 0.04215, 0.4578, 0.13, 0.49, 0.25, 0.4578, 0.37, 0.25, 0.49, 0.25, 0.49, 0.37, 0.4578, 0.37, 0.4578, 0.13, 0.04215, 0.13, 0.04215, 0.04215, 0.13, 0.04215, 0.13, 0.4578, 0.13, 0.4578, 0.13, 0.37, 0.04215, 0.37, 0.04215, 0.13, 0.4578, 0.13, 0.4578, 0.25, 0.49, 0.25, 0.49, 0.37, 0.4578, 0.37, 0.4578, 0.4578, 0.37, 0.4578, 0.37, 0.04215, 0.13, 0.04215, 0.13, 0.01, 0.25, 0.01, 0.25, 0.37, 0.04215, 0.37, 0.04215, 0.25, 0.01, 0.25, 0.01, 0.4578, 0.37, 0.4578, 0.37, 0.49, 0.25, 0.49, 0.25, 0.01, 0.25, 0.01, 0.25, 0.04215, 0.37, 0.04215, 0.37, 0.25, 0.01, 0.25, 0.01, 0.13, 0.04215, 0.13, 0.04215, 0.49, 0.25, 0.49, 0.25, 0.4578, 0.13, 0.4578, 0.13, 0.13, 0.04215, 0.13, 0.04215, 0.25, 0.01, 0.25, 0.01, 0.13, 0.04215, 0.13, 0.04215, 0.25, 0.01, 0.25, 0.01, 0.4578, 0.13, 0.4578, 0.13, 0.49, 0.25, 0.49, 0.25, 0.13, 0.4578, 0.13, 0.4578, 0.04215, 0.37, 0.04215, 0.37, 0.37, 0.4578, 0.37, 0.4578, 0.25, 0.49, 0.25, 0.49, 0.04215, 0.13, 0.04215, 0.13, 0.13, 0.04215, 0.13, 0.04215, 0.37, 0.04215, 0.37, 0.04215, 0.4578, 0.13, 0.4578, 0.13, 0.25, 0.49, 0.25, 0.49, 0.13, 0.4578, 0.13, 0.4578, 0.4578, 0.37, 0.4578, 0.37, 0.37, 0.4578, 0.37, 0.4578, 0.01, 0.25, 0.01, 0.25, 0.04215, 0.13, 0.04215, 0.13, 0.25, 0.01, 0.25, 0.01, 0.37, 0.04215, 0.37, 0.04215, 0.49, 0.25, 0.49, 0.25, 0.4578, 0.37, 0.4578, 0.37, 0.25, 0.49, 0.25, 0.49, 0.37, 0.4578, 0.37, 0.4578, 0.37, 0.4578, 0.37, 0.4578, 0.4578, 0.37, 0.4578, 0.37, 0.4578, 0.37, 0.4578, 0.37, 0.49, 0.25, 0.49, 0.25, 0.49, 0.25, 0.49, 0.25, 0.4578, 0.13, 0.4578, 0.13, 0.4578, 0.13, 0.4578, 0.13, 0.37, 0.04215, 0.37, 0.04215, 0.37, 0.04215, 0.37, 0.04215, 0.25, 0.01, 0.25, 0.01, 0.25, 0.01, 0.25, 0.01, 0.13, 0.04215, 0.13, 0.04215, 0.13, 0.04215, 0.13, 0.04215, 0.04215, 0.13, 0.04215, 0.13, 0.04215, 0.13, 0.04215, 0.13, 0.01, 0.25, 0.01, 0.25, 0.01, 0.25, 0.01, 0.25, 0.04215, 0.37, 0.04215, 0.37, 0.04215, 0.37, 0.04215, 0.37, 0.13, 0.4578, 0.13, 0.4578, 0.13, 0.4578, 0.13, 0.4578, 0.25, 0.49, 0.25, 0.49, 0.8333, 0.8832, 0.75, 0.8832, 0.75, 0.988, 0.8333, 0.988, 0.9167, 0.5, 0.8333, 0.5, 0.8333, 0.8832, 0.9167, 0.8832, 0.9167, 0.8832, 0.8333, 0.8832, 0.8333, 0.988, 0.9167, 0.988, 0.8333, 0.5, 0.75, 0.5, 0.75, 0.8832, 0.8333, 0.8832, 0.6667, 0.8832, 0.5833, 0.8832, 0.5833, 0.988, 0.6667, 0.988, 0.75, 0.5, 0.6667, 0.5, 0.6667, 0.8832, 0.75, 0.8832, 0.5833, 0.8832, 0.5, 0.8832, 0.5, 0.988, 0.5833, 0.988, 0.6667, 0.5, 0.5833, 0.5, 0.5833, 0.8832, 0.6667, 0.8832, 0.5, 0.8832, 0.4167, 0.8832, 0.4167, 0.988, 0.5, 0.988, 0.5833, 0.5, 0.5, 0.5, 0.5, 0.8832, 0.5833, 0.8832, 0.4167, 0.8832, 0.3333, 0.8832, 0.3333, 0.988, 0.4167, 0.988, 0.5, 0.5, 0.4167, 0.5, 0.4167, 0.8832, 0.5, 0.8832, 0.3333, 0.8832, 0.25, 0.8832, 0.25, 0.988, 0.3333, 0.988, 0.4167, 0.5, 0.3333, 0.5, 0.3333, 0.8832, 0.4167, 0.8832, 0.25, 0.8832, 0.1667, 0.8832, 0.1667, 0.988, 0.25, 0.988, 0.3333, 0.5, 0.25, 0.5, 0.25, 0.8832, 0.3333, 0.8832, 0.1667, 0.8832, 0.08333, 0.8832, 0.08333, 0.988, 0.1667, 0.988, 0.25, 0.5, 0.1667, 0.5, 0.1667, 0.8832, 0.25, 0.8832, 0.08333, 0.8832, 7.451e-08, 0.8832, 7.451e-08, 0.988, 0.08333, 0.988, 0.1667, 0.5, 0.08333, 0.5, 0.08333, 0.8832, 0.1667, 0.8832, 0.08333, 0.5, 7.451e-08, 0.5, 7.451e-08, 0.8832, 0.08333, 0.8832, 0.75, 0.8832, 0.6667, 0.8832, 0.6667, 0.988, 0.75, 0.988, 1.0, 0.5, 0.9167, 0.5, 0.9167, 0.8832, 1.0, 0.8832, 0.75, 0.49, 0.63, 0.4578, 0.5422, 0.37, 0.51, 0.25, 0.5422, 0.13, 0.63, 0.04215, 0.75, 0.01, 0.87, 0.04215, 0.9578, 0.13, 0.99, 0.25, 0.9578, 0.37, 0.87, 0.4578, 1.0, 0.8832, 0.9167, 0.8832, 0.9167, 0.988, 1.0, 0.988, 0.3333, 0.988, 0.3333, 0.988, 0.25, 0.988, 0.9167, 0.988, 0.9167, 0.988, 0.8333, 0.988, 0.0, 0.0, 0.0, 0.0, 0.0, 0.0, 0.25, 0.988, 0.25, 0.988, 0.1667, 0.988, 0.8333, 0.988, 0.8333, 0.988, 0.75, 0.988, 0.0, 0.0, 0.0, 0.0, 0.0, 0.0, 0.1667, 0.988, 0.1667, 0.988, 0.08333, 0.988, 0.0, 0.0, 0.0, 0.0, 0.0, 0.0, 0.6667, 0.988, 0.6667, 0.988, 0.75, 0.988, 0.0, 0.0, 0.0, 0.0, 0.0, 0.0, 0.08333, 0.988, 0.08333, 0.988, 7.451e-08, 0.988, 0.0, 0.0, 0.0, 0.0, 0.0, 0.0, 0.0, 0.0, 0.0, 0.0, 0.0, 0.0, 0.9167, 0.988, 0.9167, 0.988, 1.0, 0.988, 0.4167, 0.988, 0.4167, 0.988, 0.3333, 0.988, 0.0, 0.0, 0.0, 0.0, 0.0, 0.0, 0.0, 0.0, 0.0, 0.0, 0.0, 0.0, 0.5, 0.988, 0.5, 0.988, 0.4167, 0.988, 0.0, 0.0, 0.0, 0.0, 0.0, 0.0, 0.0, 0.0, 0.0, 0.0, 0.0, 0.0, 0.5833, 0.988, 0.5833, 0.988, 0.5, 0.988, 0.0, 0.0, 0.0, 0.0, 0.0, 0.0, 0.0, 0.0, 0.0, 0.0, 0.0, 0.0, 0.6667, 0.988, 0.6667, 0.988, 0.5833, 0.988, 0.4167, 0.988, 0.4167, 0.988, 0.4167, 0.8832, 0.4167, 0.8832, 0.4167, 0.988, 0.4167, 0.988, 0.4167, 0.8832, 0.4167, 0.8832, 0.4578, 0.13, 0.4578, 0.13, 0.49, 0.25, 0.49, 0.25, 0.13, 0.4578, 0.13, 0.4578, 0.04215, 0.37, 0.04215, 0.37, 0.37, 0.4578, 0.37, 0.4578, 0.25, 0.49, 0.25, 0.49, 0.04215, 0.13, 0.04215, 0.13, 0.13, 0.04215, 0.13, 0.04215, 0.37, 0.04215, 0.37, 0.04215, 0.4578, 0.13, 0.4578, 0.13, 0.25, 0.49, 0.25, 0.49, 0.13, 0.4578, 0.13, 0.4578, 0.4578, 0.37, 0.4578, 0.37, 0.37, 0.4578, 0.37, 0.4578, 0.01, 0.25, 0.01, 0.25, 0.04215, 0.13, 0.04215, 0.13, 0.25, 0.01, 0.25, 0.01, 0.37, 0.04215, 0.37, 0.04215, 0.49, 0.25, 0.49, 0.25, 0.4578, 0.37, 0.4578, 0.37, 0.04215, 0.37, 0.04215, 0.37, 0.01, 0.25, 0.01, 0.25, 0.0, 0.0, 0.0, 0.0, 0.0, 0.0, 0.0, 0.0, 0.0, 0.0, 0.0, 0.0, 0.0, 0.0, 0.0, 0.0, 0.0, 0.0, 0.0, 0.0, 0.0, 0.0, 0.0, 0.0, 0.0, 0.0, 0.0, 0.0, 0.0, 0.0, 0.0, 0.0, 0.0, 0.0, 0.0, 0.0, 0.0, 0.0, 0.0, 0.0, 0.0, 0.0, 0.0, 0.0, 0.0, 0.0, 0.0, 0.0, 0.0, 0.0, 0.0, 0.0, 0.0, 0.0, 0.0, 0.0, 0.0, 0.0, 0.0, 0.0, 0.0, 0.0, 0.0, 0.0, 0.0, 0.0, 0.0, 0.0, 0.0, 0.0, 0.0, 0.0, 0.0, 0.0, 0.0, 0.0, 0.0, 0.0, 0.0, 0.0, 0.0, 0.0, 0.0, 0.0, 0.0, 0.0, 0.0, 0.0, 0.0, 0.0, 0.0, 0.0, 0.0, 0.0, 0.0, 0.0, 0.4167, 0.988, 0.4167, 0.988, 0.4167, 0.988, 0.4167, 0.988, 0.4167, 0.8832, 0.4167, 0.8832, 0.4167, 0.8832, 0.4167, 0.8832, 0.4167, 0.988, 0.4167, 0.8832, 0.4167, 0.8832, 0.4167, 0.988, 0.4167, 0.988, 0.4167, 0.988, 0.4167, 0.988, 0.4167, 0.988, 0.4167, 0.8832, 0.4167, 0.8832, 0.4167, 0.8832, 0.4167, 0.8832, 0.37, 0.4578, 0.25, 0.49, 0.25, 0.49, 0.37, 0.4578, 0.4578, 0.37, 0.37, 0.4578, 0.37, 0.4578, 0.4578, 0.37, 0.49, 0.25, 0.4578, 0.37, 0.4578, 0.37, 0.49, 0.25, 0.4578, 0.13, 0.49, 0.25, 0.49, 0.25, 0.4578, 0.13, 0.37, 0.04215, 0.4578, 0.13, 0.4578, 0.13, 0.37, 0.04215, 0.25, 0.01, 0.37, 0.04215, 0.37, 0.04215, 0.25, 0.01, 0.13, 0.04215, 0.25, 0.01, 0.25, 0.01, 0.13, 0.04215, 0.04215, 0.13, 0.13, 0.04215, 0.13, 0.04215, 0.04215, 0.13, 0.01, 0.25, 0.04215, 0.13, 0.04215, 0.13, 0.01, 0.25, 0.04215, 0.37, 0.01, 0.25, 0.01, 0.25, 0.04215, 0.37, 0.13, 0.4578, 0.04215, 0.37, 0.04215, 0.37, 0.13, 0.4578, 0.25, 0.49, 0.13, 0.4578, 0.13, 0.4578, 0.25, 0.49, 0.37, 0.4578, 0.25, 0.49, 0.13, 0.4578, 0.04215, 0.37, 0.01, 0.25, 0.04215, 0.13, 0.13, 0.04215, 0.25, 0.01, 0.37, 0.04215, 0.4578, 0.13, 0.49, 0.25, 0.4578, 0.37])
me_cylinder_003.materials.append(mat_material)
me_cylinder_003.materials.append(mat_material_001)
me_cylinder_003.update()

# ---- objects
ob_camera = bpy.data.objects.new('Camera', cam_camera)
ob_cylinder = bpy.data.objects.new('Cylinder', me_cylinder_002)
ob_cylinder_001 = bpy.data.objects.new('Cylinder.001', me_cylinder_003)

# ---- transforms, parenting, visibility, modifiers, constraints
ob_camera.location = (7.359, -6.926, 4.958)
ob_camera.rotation_euler = (1.109, 0.0, 0.8149)
ob_camera.lock_rotations_4d = False
ob_camera.empty_display_type = 'ARROWS'
ob_camera.color = (0.0, 0.0, 0.0, 0.0)
ob_camera.display_type = 'WIRE'
ob_camera.lineart.crease_threshold = 0.0
ob_cylinder.location = (-0.3343, -0.7886, 1.263)
ob_cylinder.scale = (5.538, 5.538, 1.25)
ob_cylinder_001.location = (-0.3343, -0.7886, 1.244)
ob_cylinder_001.rotation_euler = (0.008359, -0.001272, 0.004143)
ob_cylinder_001.scale = (5.538, 5.538, 1.25)

# ---- collection membership
col_collection.objects.link(ob_camera)
col_collection.objects.link(ob_cylinder)
col_collection.objects.link(ob_cylinder_001)

# ---- scene / render settings (as saved in the file)
scene.camera = ob_camera
scene.frame_start = 1; scene.frame_end = 250; scene.frame_set(0)
scene.render.engine = 'BLENDER_EEVEE_NEXT'
bpy.context.view_layer.update()

# ---- added for rendering (the .blend has no usable light): sun
light_auto_sun = bpy.data.lights.new('AutoSun', 'SUN')
light_auto_sun.energy = 3.0
light_auto_sun.angle = 0.0523599
ob_auto_sun = bpy.data.objects.new('AutoSun', light_auto_sun)
scene.collection.objects.link(ob_auto_sun)
ob_auto_sun.rotation_euler = (0.872665, 0.174533, 0.523599)
bpy.context.view_layer.update()
